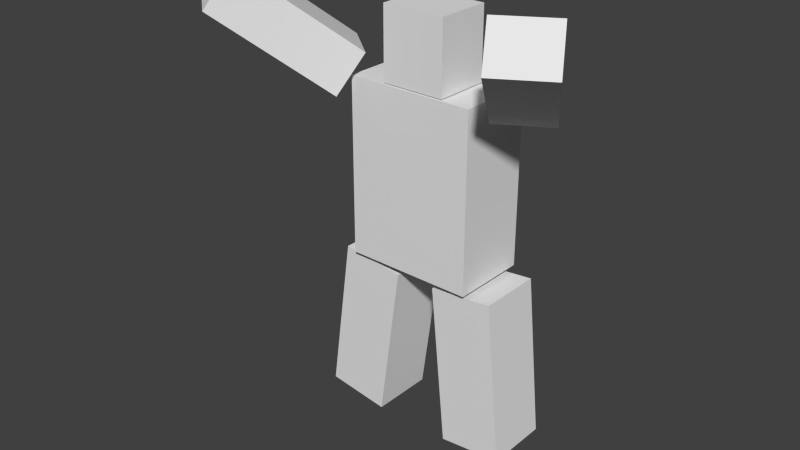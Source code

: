 # Source: zombiekid.blend  (saved by Blender 2.73.9; exported with 4.5.12 LTS)
import bpy
from mathutils import Matrix  # noqa: F401  (used for matrix-valued properties, if any)

bpy.ops.wm.read_factory_settings(use_empty=True)
scene = bpy.context.scene
scene.name = 'Scene'

# ---- collections
col_collection_1 = bpy.data.collections.new('Collection 1'); scene.collection.children.link(col_collection_1)

# ---- materials (node trees are filled in below, after node groups)
mat_material = bpy.data.materials.new('Material')
mat_material.alpha_threshold = 0.0
mat_material.use_transparent_shadow = False
mat_material.roughness = 0.5

# ---- material node trees

# ---- world
world_world = bpy.data.worlds.new('World'); scene.world = world_world
world_world.color = (0.05088, 0.05088, 0.05088)
world_world.use_sun_shadow = False
world_world.sun_shadow_jitter_overblur = 0.0
world_world.cycles.sampling_method = 'MANUAL'
world_world.cycles.sample_map_resolution = 256

# ---- meshes
me_cube_006 = bpy.data.meshes.new('Cube.006')
me_cube_006.from_pydata([(0.8322, -0.9445, 2.79), (0.8322, -0.9445, 4.562), (-0.7744, -0.9164, 2.79), (-0.7744, -0.9164, 4.562), (0.8563, 0.441, 2.79), (0.8563, 0.441, 4.562), (-0.7502, 0.469, 2.79), (-0.7502, 0.469, 4.562), (4.546, -2.321, 4.402), (3.084, 0.08361, 2.413), (4.182, -1.697, 5.342), (2.72, 0.708, 3.353), (3.317, -3.038, 4.402), (1.855, -0.6328, 2.413), (2.953, -2.414, 5.342), (1.491, -0.008431, 3.353), (1.567, -0.9871, -1.71), (1.567, -0.9871, 2.762), (-1.704, -0.93, -1.71), (-1.704, -0.93, 2.762), (1.602, 0.9652, -1.71), (1.602, 0.9652, 2.762), (-1.67, 1.022, -1.71), (-1.67, 1.022, 2.762), (0.9696, -0.8137, -6.055), (0.5547, -0.8065, -1.943), (2.588, -0.842, -5.891), (2.173, -0.8347, -1.78), (0.998, 0.8128, -6.055), (0.5831, 0.82, -1.943), (2.616, 0.7845, -5.891), (2.201, 0.7918, -1.78), (-1.048, -0.7785, -6.075), (-0.483, -0.7883, -1.982), (-2.659, -0.7504, -5.853), (-2.094, -0.7602, -1.76), (-1.019, 0.848, -6.075), (-0.4546, 0.8382, -1.982), (-2.631, 0.8761, -5.853), (-2.066, 0.8663, -1.76), (-4.243, -2.032, 5.392), (-2.405, 0.04141, 3.343), (-4.676, -2.538, 4.412), (-2.837, -0.4649, 2.362), (-3.162, -2.956, 5.392), (-1.323, -0.8823, 3.343), (-3.594, -3.462, 4.412), (-1.755, -1.389, 2.362)], [], [(1, 3, 2, 0), (3, 7, 6, 2), (7, 5, 4, 6), (5, 1, 0, 4), (0, 2, 6, 4), (5, 7, 3, 1), (9, 11, 10, 8), (11, 15, 14, 10), (15, 13, 12, 14), (13, 9, 8, 12), (8, 10, 14, 12), (13, 15, 11, 9), (17, 19, 18, 16), (19, 23, 22, 18), (23, 21, 20, 22), (21, 17, 16, 20), (16, 18, 22, 20), (21, 23, 19, 17), (25, 24, 26, 27), (27, 26, 30, 31), (31, 30, 28, 29), (29, 28, 24, 25), (29, 25, 27, 31), (33, 35, 34, 32), (35, 39, 38, 34), (39, 37, 36, 38), (37, 33, 32, 36), (37, 39, 35, 33), (41, 43, 42, 40), (43, 47, 46, 42), (47, 45, 44, 46), (45, 41, 40, 44), (40, 42, 46, 44), (45, 47, 43, 41), (26, 24, 28, 30), (34, 38, 36, 32)])
_uv = me_cube_006.uv_layers.new(name='UVMap')
_uv.uv.foreach_set('vector', [0.3352, 0.7963, 0.4479, 0.7963, 0.4479, 0.9219, 0.3352, 0.9219, 0.9549, 0.127, 0.8578, 0.127, 0.8578, 0.001471, 0.9549, 0.001471, 0.4796, 0.7946, 0.5922, 0.7946, 0.5922, 0.9201, 0.4796, 0.9201, 0.8578, 0.13, 0.9549, 0.13, 0.9549, 0.2555, 0.8578, 0.2555, 0.6239, 0.9985, 0.6239, 0.8847, 0.721, 0.8847, 0.721, 0.9985, 0.8211, 0.8847, 0.8211, 0.9985, 0.7239, 0.9985, 0.7239, 0.8847, 0.8239, 0.8355, 0.7408, 0.8389, 0.7408, 0.5947, 0.8239, 0.5913, 0.001455, 0.6295, 0.1012, 0.6276, 0.1012, 0.8258, 0.001455, 0.8277, 0.7408, 0.3407, 0.8239, 0.3441, 0.8239, 0.5883, 0.7408, 0.5849, 0.1041, 0.6276, 0.2038, 0.6295, 0.2038, 0.8277, 0.1041, 0.8258, 0.9948, 0.7428, 0.9294, 0.7428, 0.9294, 0.642, 0.9948, 0.642, 0.9294, 0.5383, 0.9948, 0.5383, 0.9948, 0.6391, 0.9294, 0.6391, 0.1683, 0.001471, 0.3323, 0.001471, 0.3323, 0.3289, 0.1683, 0.3289, 0.4766, 0.3289, 0.3352, 0.3289, 0.3352, 0.001471, 0.4766, 0.001471, 0.1654, 0.3289, 0.001455, 0.3289, 0.001455, 0.001471, 0.1654, 0.001471, 0.621, 0.3289, 0.4796, 0.3289, 0.4796, 0.001471, 0.621, 0.001471, 0.4796, 0.7916, 0.4796, 0.6259, 0.621, 0.6259, 0.621, 0.7916, 0.3352, 0.7934, 0.3352, 0.6276, 0.4766, 0.6276, 0.4766, 0.7934, 0.2324, 0.3318, 0.2324, 0.6247, 0.1184, 0.6247, 0.1184, 0.3318, 0.5069, 0.6229, 0.5069, 0.3318, 0.621, 0.3318, 0.621, 0.6229, 0.6239, 0.2943, 0.6239, 0.001471, 0.7379, 0.001471, 0.7379, 0.2943, 0.6239, 0.5883, 0.6239, 0.2973, 0.7379, 0.2973, 0.7379, 0.5883, 0.1177, 0.9459, 0.1177, 0.8306, 0.2311, 0.8306, 0.2311, 0.9459, 0.1155, 0.6247, 0.001455, 0.6247, 0.001455, 0.3318, 0.1155, 0.3318, 0.7408, 0.001471, 0.8549, 0.001471, 0.8549, 0.2919, 0.7408, 0.2919, 0.3352, 0.3318, 0.4493, 0.3318, 0.4493, 0.6247, 0.3352, 0.6247, 0.7379, 0.8817, 0.6239, 0.8817, 0.6239, 0.5913, 0.7379, 0.5913, 0.8268, 0.864, 0.9399, 0.864, 0.9399, 0.9793, 0.8268, 0.9793, 0.2353, 0.3352, 0.3184, 0.3318, 0.3184, 0.5761, 0.2353, 0.5795, 0.9265, 0.7409, 0.8268, 0.7428, 0.8268, 0.5451, 0.9265, 0.5432, 0.3184, 0.8301, 0.2353, 0.8267, 0.2353, 0.5824, 0.3184, 0.5858, 0.8268, 0.3407, 0.9265, 0.3426, 0.9265, 0.5403, 0.8268, 0.5384, 0.3045, 0.9338, 0.2353, 0.9338, 0.2353, 0.833, 0.3045, 0.833, 0.9985, 0.4415, 0.9294, 0.4415, 0.9294, 0.3407, 0.9985, 0.3407, 0.1148, 0.9459, 0.001455, 0.9459, 0.001455, 0.8306, 0.1148, 0.8306, 0.8268, 0.8611, 0.8268, 0.7458, 0.9399, 0.7458, 0.9399, 0.8611])
me_cube_006.materials.append(mat_material)
me_cube_006.use_remesh_preserve_volume = False
me_cube_006.use_remesh_preserve_attributes = False
me_cube_006.use_mirror_vertex_groups = False
me_cube_006.update()

# ---- objects
ob_cube_006 = bpy.data.objects.new('Cube.006', me_cube_006)

# ---- transforms, parenting, visibility, modifiers, constraints
ob_cube_006.location = (0.003744, -0.2258, 5.868)
ob_cube_006.lineart.crease_threshold = 0.0

# ---- collection membership
col_collection_1.objects.link(ob_cube_006)

# ---- scene / render settings (as saved in the file)
scene.frame_start = 0; scene.frame_end = 60; scene.frame_set(72)
scene.render.engine = 'BLENDER_EEVEE_NEXT'
scene.render.image_settings.color_mode = 'RGB'
scene.render.image_settings.compression = 90
scene.render.resolution_percentage = 50
scene.render.fps = 30
scene.render.dither_intensity = 0.0
scene.cycles.use_denoising = False
scene.cycles.samples = 10
scene.cycles.sampling_pattern = 'TABULATED_SOBOL'
scene.cycles.light_sampling_threshold = 0.0
scene.cycles.use_adaptive_sampling = False
scene.cycles.use_light_tree = False
scene.cycles.blur_glossy = 0.0
scene.cycles.volume_bounces = 1
scene.cycles.pixel_filter_type = 'GAUSSIAN'
scene.cycles.sample_clamp_indirect = 0.0
scene.view_settings.view_transform = 'Standard'
bpy.context.view_layer.update()

# ---- added for rendering (the .blend has no active camera and no usable light): camera, sun
cam_auto = bpy.data.cameras.new('AutoCamera')
cam_auto.lens = 50.0
cam_auto.sensor_width = 36.0
cam_auto.clip_end = 1000.0
ob_auto_camera = bpy.data.objects.new('AutoCamera', cam_auto)
scene.collection.objects.link(ob_auto_camera)
ob_auto_camera.location = (14.172, -18.5254, 16.9134)
ob_auto_camera.rotation_euler = (1.09748, -7.21219e-08, 0.694738)
scene.camera = ob_auto_camera
light_auto_sun = bpy.data.lights.new('AutoSun', 'SUN')
light_auto_sun.energy = 3.0
light_auto_sun.angle = 0.0523599
ob_auto_sun = bpy.data.objects.new('AutoSun', light_auto_sun)
scene.collection.objects.link(ob_auto_sun)
ob_auto_sun.rotation_euler = (0.872665, 0.174533, 0.523599)
bpy.context.view_layer.update()

